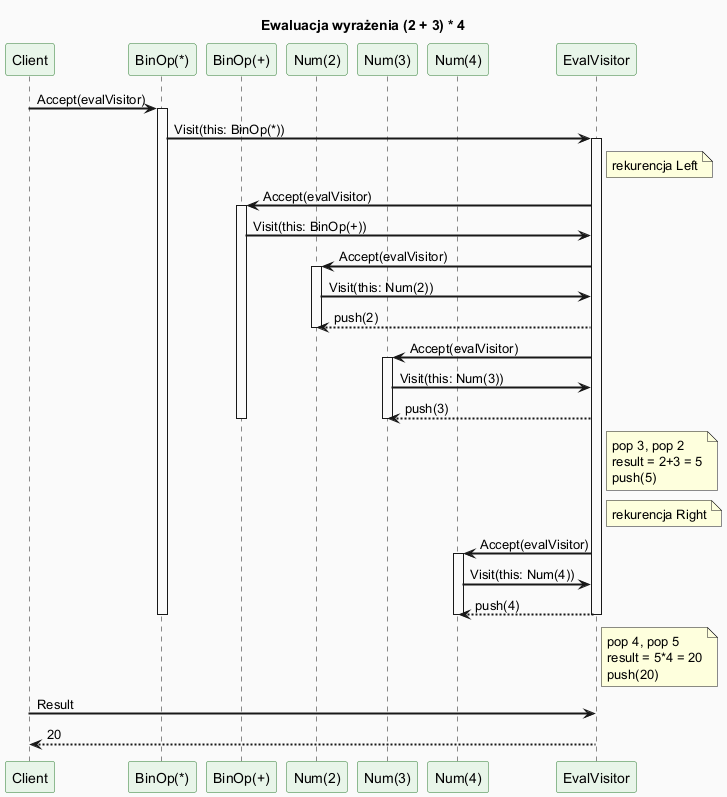

The diagram above was rendered by PlantUML. Its source (embedded in the PNG):
@startuml visitor_ast_sequence
skinparam backgroundColor #FAFAFA
skinparam titleFontSize 14
skinparam sequenceArrowThickness 2
skinparam sequenceParticipantBorderColor #2E7D32
skinparam sequenceParticipantBackgroundColor #E8F5E9

title Ewaluacja wyrażenia (2 + 3) * 4

participant "Client" as C
participant "BinOp(*)" as MUL
participant "BinOp(+)" as ADD
participant "Num(2)" as N2
participant "Num(3)" as N3
participant "Num(4)" as N4
participant "EvalVisitor" as EV

C -> MUL : Accept(evalVisitor)

activate MUL
MUL -> EV : Visit(this: BinOp(*))
activate EV

  note right of EV: rekurencja Left
  EV -> ADD : Accept(evalVisitor)
  activate ADD
  ADD -> EV : Visit(this: BinOp(+))
    EV -> N2 : Accept(evalVisitor)
    activate N2
    N2 -> EV : Visit(this: Num(2))
    EV --> N2 : push(2)
    deactivate N2

    EV -> N3 : Accept(evalVisitor)
    activate N3
    N3 -> EV : Visit(this: Num(3))
    EV --> N3 : push(3)
    deactivate N3

    note right of EV: pop 3, pop 2\nresult = 2+3 = 5\npush(5)
  deactivate ADD

  note right of EV: rekurencja Right
  EV -> N4 : Accept(evalVisitor)
  activate N4
  N4 -> EV : Visit(this: Num(4))
  EV --> N4 : push(4)
  deactivate N4

  note right of EV: pop 4, pop 5\nresult = 5*4 = 20\npush(20)

deactivate EV
deactivate MUL

C -> EV : Result
EV --> C : 20

@enduml